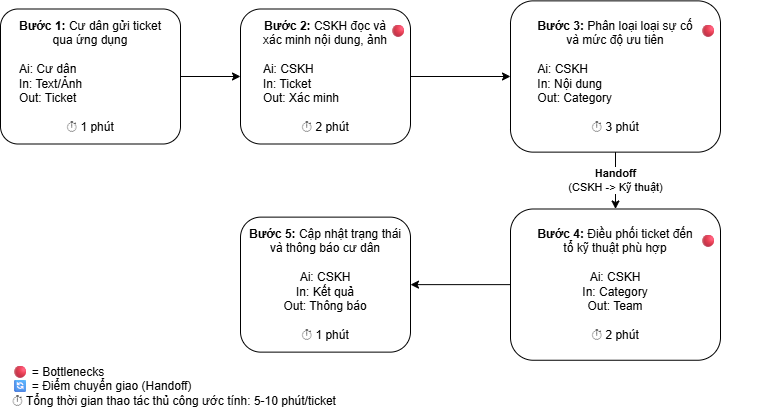

The diagram above was exported from draw.io. Its source (the exported page's mxGraphModel, read from the mxfile embedded in the PNG):
<mxGraphModel dx="1414" dy="829" grid="1" gridSize="10" guides="1" tooltips="1" connect="1" arrows="1" fold="1" page="1" pageScale="1" pageWidth="827" pageHeight="1169" math="0" shadow="0">
  <root>
    <mxCell id="0" />
    <mxCell id="1" parent="0" />
    <mxCell id="step1" parent="1" style="rounded=1;whiteSpace=wrap;html=1;fillColor=#FFFFFF;strokeColor=#000000;arcSize=13;" value="&lt;b&gt;Bước 1:&amp;nbsp;&lt;/b&gt;Cư dân gửi ticket&lt;br&gt;qua ứng dụng&lt;br&gt;&lt;br&gt;&lt;div style=&quot;text-align: left;&quot;&gt;&lt;span style=&quot;background-color: transparent; color: light-dark(#000000, var(--ge-light-color, #ffffff));&quot;&gt;Ai: Cư dân&lt;/span&gt;&lt;/div&gt;&lt;div style=&quot;text-align: left;&quot;&gt;&lt;span style=&quot;background-color: transparent; color: light-dark(#000000, var(--ge-light-color, #ffffff));&quot;&gt;In: Text/Ảnh&lt;/span&gt;&lt;/div&gt;&lt;div style=&quot;text-align: left;&quot;&gt;&lt;span style=&quot;background-color: transparent; color: light-dark(#000000, var(--ge-light-color, #ffffff));&quot;&gt;Out: Ticket&lt;/span&gt;&lt;/div&gt;&lt;br&gt;⏱ 1 phút" vertex="1">
      <mxGeometry height="135" width="180" x="30" y="112.5" as="geometry" />
    </mxCell>
    <mxCell id="step2" parent="1" style="rounded=1;whiteSpace=wrap;html=1;fillColor=#FFFFFF;strokeColor=#000000;" value="&lt;b&gt;Bước 2:&amp;nbsp;&lt;/b&gt;CSKH đọc và&lt;br&gt;xác minh nội dung, ảnh&lt;br&gt;&lt;br&gt;&lt;div style=&quot;text-align: left;&quot;&gt;&lt;span style=&quot;background-color: transparent; color: light-dark(#000000, var(--ge-light-color, #ffffff));&quot;&gt;Ai: CSKH&lt;/span&gt;&lt;/div&gt;&lt;div style=&quot;text-align: left;&quot;&gt;&lt;span style=&quot;background-color: transparent; color: light-dark(#000000, var(--ge-light-color, #ffffff));&quot;&gt;In: Ticket&lt;/span&gt;&lt;/div&gt;&lt;div style=&quot;text-align: left;&quot;&gt;&lt;span style=&quot;background-color: transparent; color: light-dark(#000000, var(--ge-light-color, #ffffff));&quot;&gt;Out: Xác minh&lt;/span&gt;&lt;/div&gt;&lt;br&gt;⏱ 2 phút" vertex="1">
      <mxGeometry height="135" width="170" x="270" y="112.5" as="geometry" />
    </mxCell>
    <mxCell id="step3" parent="1" style="rounded=1;whiteSpace=wrap;html=1;fillColor=#FFFFFF;strokeColor=#000000;strokeWidth=1;" value="&lt;div style=&quot;&quot;&gt;&lt;b style=&quot;background-color: transparent; color: light-dark(#000000, var(--ge-light-color, #ffffff));&quot;&gt;Bước 3:&amp;nbsp;&lt;/b&gt;&lt;span style=&quot;background-color: transparent; color: light-dark(#000000, var(--ge-light-color, #ffffff));&quot;&gt;Phân loại loại sự cố&lt;/span&gt;&lt;/div&gt;&lt;div style=&quot;&quot;&gt;&lt;span style=&quot;background-color: transparent; color: light-dark(#000000, var(--ge-light-color, #ffffff));&quot;&gt;và mức độ ưu tiên&lt;/span&gt;&lt;/div&gt;&lt;div style=&quot;text-align: left;&quot;&gt;&lt;br&gt;&lt;/div&gt;&lt;div style=&quot;text-align: left;&quot;&gt;&lt;span style=&quot;background-color: transparent; color: light-dark(#000000, var(--ge-light-color, #ffffff));&quot;&gt;Ai: CSKH&lt;/span&gt;&lt;/div&gt;&lt;div style=&quot;text-align: left;&quot;&gt;&lt;span style=&quot;background-color: transparent; color: light-dark(#000000, var(--ge-light-color, #ffffff));&quot;&gt;In: Nội dung&lt;/span&gt;&lt;/div&gt;&lt;div style=&quot;text-align: left;&quot;&gt;&lt;span style=&quot;background-color: transparent; color: light-dark(#000000, var(--ge-light-color, #ffffff));&quot;&gt;Out: Category&lt;/span&gt;&lt;/div&gt;&lt;br&gt;⏱ 3 phút" vertex="1">
      <mxGeometry height="151.25" width="210" x="540" y="104.38" as="geometry" />
    </mxCell>
    <mxCell id="step4" parent="1" style="rounded=1;whiteSpace=wrap;html=1;fillColor=#FFFFFF;strokeColor=#000000;strokeWidth=1;" value="&lt;b&gt;Bước 4:&amp;nbsp;&lt;/b&gt;Điều phối ticket đến&lt;br&gt;tổ kỹ thuật phù hợp&lt;br&gt;&lt;br&gt;Ai: CSKH&lt;br&gt;In: Category&lt;br&gt;Out: Team&lt;br&gt;&lt;br&gt;⏱ 2 phút" vertex="1">
      <mxGeometry height="151.25" width="210" x="540" y="312.5" as="geometry" />
    </mxCell>
    <mxCell id="step5" parent="1" style="rounded=1;whiteSpace=wrap;html=1;fillColor=#FFFFFF;strokeColor=#000000;" value="&lt;b&gt;Bước 5:&amp;nbsp;&lt;/b&gt;Cập nhật trạng thái&lt;br&gt;và thông báo cư dân&lt;br&gt;&lt;br&gt;Ai: CSKH&lt;br&gt;In: Kết quả&lt;br&gt;Out: Thông báo&lt;br&gt;&lt;br&gt;⏱ 1 phút" vertex="1">
      <mxGeometry height="135" width="170" x="270" y="320.63" as="geometry" />
    </mxCell>
    <mxCell id="edge1" edge="1" parent="1" source="step1" style="endArrow=classic;html=1;exitX=1;exitY=0.5;exitDx=0;exitDy=0;entryX=0;entryY=0.5;entryDx=0;entryDy=0;" target="step2" value="">
      <mxGeometry height="50" relative="1" width="50" as="geometry" />
    </mxCell>
    <mxCell id="edge3" edge="1" parent="1" source="step3" style="endArrow=classic;html=1;exitX=0.5;exitY=1;exitDx=0;exitDy=0;entryX=0.5;entryY=0;entryDx=0;entryDy=0;" target="step4" value="&lt;b&gt;Handoff&lt;/b&gt;&lt;br&gt;(CSKH -&gt; Kỹ thuật)">
      <mxGeometry height="50" relative="1" width="50" as="geometry" />
    </mxCell>
    <mxCell id="edge4" edge="1" parent="1" source="step4" style="endArrow=classic;html=1;exitX=0;exitY=0.5;exitDx=0;exitDy=0;entryX=1;entryY=0.5;entryDx=0;entryDy=0;" target="step5" value="">
      <mxGeometry height="50" relative="1" width="50" as="geometry" />
    </mxCell>
    <mxCell id="label_bn1" parent="1" style="text;html=1;strokeColor=none;fillColor=none;align=center;verticalAlign=middle;whiteSpace=wrap;rounded=0;fontColor=#FF0000;fontStyle=1" value="🔴&amp;nbsp;" vertex="1">
      <mxGeometry height="30" width="100" x="690" y="120" as="geometry" />
    </mxCell>
    <mxCell id="label_bn2" parent="1" style="text;html=1;strokeColor=none;fillColor=none;align=center;verticalAlign=middle;whiteSpace=wrap;rounded=0;fontColor=#FF0000;fontStyle=1" value="🔴&amp;nbsp;" vertex="1">
      <mxGeometry height="30" width="100" x="690" y="330" as="geometry" />
    </mxCell>
    <mxCell id="legend" parent="1" style="text;html=1;strokeColor=none;fillColor=none;align=left;verticalAlign=middle;whiteSpace=wrap;rounded=0;" value="🔴 = Bottlenecks&lt;br&gt;🔄 = Điểm chuyển giao (Handoff)&lt;br&gt;⏱ Tổng thời gian thao tác thủ công ước tính: 5-10 phút/ticket" vertex="1">
      <mxGeometry height="60" width="400" x="40" y="460" as="geometry" />
    </mxCell>
    <mxCell id="B4KU4-NZujWVDOBo3P0j-1" edge="1" parent="1" source="step2" style="endArrow=classic;html=1;exitX=1;exitY=0.5;exitDx=0;exitDy=0;entryX=0;entryY=0.5;entryDx=0;entryDy=0;" target="step3" value="">
      <mxGeometry height="50" relative="1" width="50" as="geometry">
        <mxPoint x="280" y="190" as="sourcePoint" />
        <mxPoint x="340" y="190" as="targetPoint" />
      </mxGeometry>
    </mxCell>
    <mxCell id="B4KU4-NZujWVDOBo3P0j-2" parent="1" style="text;html=1;strokeColor=none;fillColor=none;align=center;verticalAlign=middle;whiteSpace=wrap;rounded=0;fontColor=#FF0000;fontStyle=1" value="🔴&amp;nbsp;" vertex="1">
      <mxGeometry height="30" width="100" x="380" y="120" as="geometry" />
    </mxCell>
  </root>
</mxGraphModel>